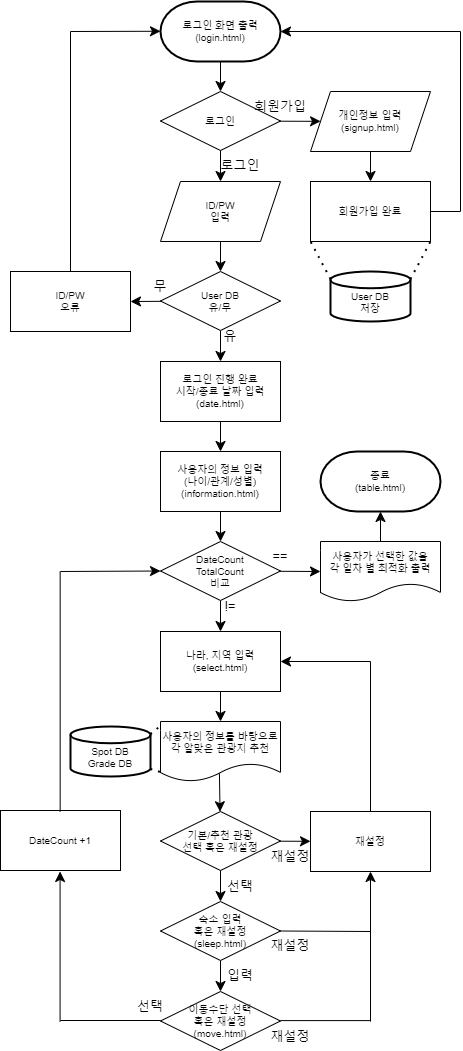

The diagram above was exported from draw.io. Its source (the exported page's mxGraphModel, read from the mxfile embedded in the PNG):
<mxGraphModel dx="1936" dy="1156" grid="1" gridSize="10" guides="1" tooltips="1" connect="1" arrows="1" fold="1" page="0" pageScale="1" pageWidth="827" pageHeight="1169" math="0" shadow="0">
  <root>
    <mxCell id="0" />
    <mxCell id="1" parent="0" />
    <mxCell id="Z0qv16NfwrmJStHl5g6O-19" style="edgeStyle=none;curved=1;rounded=0;orthogonalLoop=1;jettySize=auto;html=1;fontSize=10;startSize=8;endSize=8;" parent="1" source="Z0qv16NfwrmJStHl5g6O-1" target="Z0qv16NfwrmJStHl5g6O-2" edge="1">
      <mxGeometry relative="1" as="geometry" />
    </mxCell>
    <mxCell id="Z0qv16NfwrmJStHl5g6O-1" value="개인정보 입력&lt;br&gt;(signup.html)" style="shape=parallelogram;perimeter=parallelogramPerimeter;whiteSpace=wrap;html=1;fixedSize=1;fontSize=10;" parent="1" vertex="1">
      <mxGeometry x="150" y="-110" width="120" height="60" as="geometry" />
    </mxCell>
    <mxCell id="Z0qv16NfwrmJStHl5g6O-2" value="회원가입 완료" style="rounded=0;whiteSpace=wrap;html=1;fontSize=10;" parent="1" vertex="1">
      <mxGeometry x="150" y="-20" width="120" height="60" as="geometry" />
    </mxCell>
    <mxCell id="Z0qv16NfwrmJStHl5g6O-14" style="edgeStyle=none;curved=1;rounded=0;orthogonalLoop=1;jettySize=auto;html=1;entryX=0.5;entryY=0;entryDx=0;entryDy=0;fontSize=10;startSize=8;endSize=8;" parent="1" source="Z0qv16NfwrmJStHl5g6O-3" target="Z0qv16NfwrmJStHl5g6O-5" edge="1">
      <mxGeometry relative="1" as="geometry" />
    </mxCell>
    <mxCell id="Z0qv16NfwrmJStHl5g6O-3" value="로그인 화면 출력&lt;br style=&quot;font-size: 10px;&quot;&gt;(login.html)" style="strokeWidth=2;html=1;shape=mxgraph.flowchart.terminator;whiteSpace=wrap;fontSize=10;" parent="1" vertex="1">
      <mxGeometry y="-200" width="120" height="60" as="geometry" />
    </mxCell>
    <mxCell id="Z0qv16NfwrmJStHl5g6O-4" value="ID/PW&lt;br style=&quot;font-size: 10px;&quot;&gt;오류" style="rounded=0;whiteSpace=wrap;html=1;fontSize=10;" parent="1" vertex="1">
      <mxGeometry x="-150" y="70" width="120" height="60" as="geometry" />
    </mxCell>
    <mxCell id="Z0qv16NfwrmJStHl5g6O-13" value="" style="edgeStyle=none;curved=1;rounded=0;orthogonalLoop=1;jettySize=auto;html=1;fontSize=10;startSize=8;endSize=8;" parent="1" source="Z0qv16NfwrmJStHl5g6O-5" target="Z0qv16NfwrmJStHl5g6O-1" edge="1">
      <mxGeometry relative="1" as="geometry" />
    </mxCell>
    <mxCell id="Z0qv16NfwrmJStHl5g6O-17" style="edgeStyle=none;curved=1;rounded=0;orthogonalLoop=1;jettySize=auto;html=1;entryX=0.5;entryY=0;entryDx=0;entryDy=0;fontSize=10;startSize=8;endSize=8;" parent="1" source="Z0qv16NfwrmJStHl5g6O-5" target="Z0qv16NfwrmJStHl5g6O-6" edge="1">
      <mxGeometry relative="1" as="geometry" />
    </mxCell>
    <mxCell id="Z0qv16NfwrmJStHl5g6O-5" value="로그인" style="rhombus;whiteSpace=wrap;html=1;fontSize=10;" parent="1" vertex="1">
      <mxGeometry y="-110" width="120" height="59" as="geometry" />
    </mxCell>
    <mxCell id="Z0qv16NfwrmJStHl5g6O-18" style="edgeStyle=none;curved=1;rounded=0;orthogonalLoop=1;jettySize=auto;html=1;entryX=0.5;entryY=0;entryDx=0;entryDy=0;fontSize=10;startSize=8;endSize=8;" parent="1" source="Z0qv16NfwrmJStHl5g6O-6" target="Z0qv16NfwrmJStHl5g6O-7" edge="1">
      <mxGeometry relative="1" as="geometry" />
    </mxCell>
    <mxCell id="Z0qv16NfwrmJStHl5g6O-6" value="ID/PW&lt;br style=&quot;font-size: 10px;&quot;&gt;입력" style="shape=parallelogram;perimeter=parallelogramPerimeter;whiteSpace=wrap;html=1;fixedSize=1;fontSize=10;" parent="1" vertex="1">
      <mxGeometry y="-20" width="120" height="60" as="geometry" />
    </mxCell>
    <mxCell id="Z0qv16NfwrmJStHl5g6O-24" style="edgeStyle=none;curved=1;rounded=0;orthogonalLoop=1;jettySize=auto;html=1;entryX=0.5;entryY=0;entryDx=0;entryDy=0;fontSize=10;startSize=8;endSize=8;" parent="1" source="Z0qv16NfwrmJStHl5g6O-7" target="Z0qv16NfwrmJStHl5g6O-9" edge="1">
      <mxGeometry relative="1" as="geometry" />
    </mxCell>
    <mxCell id="Z0qv16NfwrmJStHl5g6O-36" style="edgeStyle=none;curved=1;rounded=0;orthogonalLoop=1;jettySize=auto;html=1;entryX=1;entryY=0.5;entryDx=0;entryDy=0;fontSize=10;startSize=8;endSize=8;" parent="1" source="Z0qv16NfwrmJStHl5g6O-7" target="Z0qv16NfwrmJStHl5g6O-4" edge="1">
      <mxGeometry relative="1" as="geometry" />
    </mxCell>
    <mxCell id="Z0qv16NfwrmJStHl5g6O-7" value="User DB&lt;br style=&quot;font-size: 10px;&quot;&gt;유/무" style="rhombus;whiteSpace=wrap;html=1;fontSize=10;" parent="1" vertex="1">
      <mxGeometry y="70" width="120" height="59" as="geometry" />
    </mxCell>
    <mxCell id="Z0qv16NfwrmJStHl5g6O-8" value="&lt;br style=&quot;font-size: 10px;&quot;&gt;User DB&lt;br style=&quot;font-size: 10px;&quot;&gt;저장" style="strokeWidth=2;html=1;shape=mxgraph.flowchart.database;whiteSpace=wrap;fontSize=10;" parent="1" vertex="1">
      <mxGeometry x="170" y="70" width="80" height="50" as="geometry" />
    </mxCell>
    <mxCell id="Z0qv16NfwrmJStHl5g6O-38" style="edgeStyle=none;curved=1;rounded=0;orthogonalLoop=1;jettySize=auto;html=1;fontSize=10;startSize=8;endSize=8;" parent="1" source="Z0qv16NfwrmJStHl5g6O-9" target="Z0qv16NfwrmJStHl5g6O-10" edge="1">
      <mxGeometry relative="1" as="geometry" />
    </mxCell>
    <mxCell id="Z0qv16NfwrmJStHl5g6O-9" value="로그인 진행 완료&lt;br style=&quot;font-size: 10px;&quot;&gt;시작/종료 날짜 입력&lt;br&gt;(date.html)" style="rounded=0;whiteSpace=wrap;html=1;fontSize=10;" parent="1" vertex="1">
      <mxGeometry y="160" width="120" height="60" as="geometry" />
    </mxCell>
    <mxCell id="Z0qv16NfwrmJStHl5g6O-39" style="edgeStyle=none;curved=1;rounded=0;orthogonalLoop=1;jettySize=auto;html=1;fontSize=10;startSize=8;endSize=8;" parent="1" source="Z0qv16NfwrmJStHl5g6O-10" target="Z0qv16NfwrmJStHl5g6O-35" edge="1">
      <mxGeometry relative="1" as="geometry" />
    </mxCell>
    <mxCell id="Z0qv16NfwrmJStHl5g6O-10" value="사용자의 정보 입력&lt;br style=&quot;font-size: 10px;&quot;&gt;(나이/관계/성별)&lt;br&gt;(information.html)" style="rounded=0;whiteSpace=wrap;html=1;fontSize=10;" parent="1" vertex="1">
      <mxGeometry y="250" width="120" height="60" as="geometry" />
    </mxCell>
    <mxCell id="Z0qv16NfwrmJStHl5g6O-23" style="edgeStyle=none;curved=1;rounded=0;orthogonalLoop=1;jettySize=auto;html=1;fontSize=10;startSize=8;endSize=8;entryX=0;entryY=0.5;entryDx=0;entryDy=0;" parent="1" edge="1">
      <mxGeometry relative="1" as="geometry">
        <mxPoint y="-170.24" as="targetPoint" />
        <mxPoint x="-90" y="-170" as="sourcePoint" />
      </mxGeometry>
    </mxCell>
    <mxCell id="Z0qv16NfwrmJStHl5g6O-41" style="edgeStyle=none;curved=1;rounded=0;orthogonalLoop=1;jettySize=auto;html=1;fontSize=10;startSize=8;endSize=8;" parent="1" source="Z0qv16NfwrmJStHl5g6O-26" target="Z0qv16NfwrmJStHl5g6O-27" edge="1">
      <mxGeometry relative="1" as="geometry" />
    </mxCell>
    <mxCell id="Z0qv16NfwrmJStHl5g6O-26" value="나라, 지역 입력&lt;br&gt;(select.html)" style="rounded=0;whiteSpace=wrap;html=1;fontSize=10;" parent="1" vertex="1">
      <mxGeometry y="430" width="120" height="60" as="geometry" />
    </mxCell>
    <mxCell id="Z0qv16NfwrmJStHl5g6O-43" style="edgeStyle=none;curved=1;rounded=0;orthogonalLoop=1;jettySize=auto;html=1;fontSize=10;startSize=8;endSize=8;exitX=0.491;exitY=0.866;exitDx=0;exitDy=0;exitPerimeter=0;" parent="1" source="Z0qv16NfwrmJStHl5g6O-27" target="Z0qv16NfwrmJStHl5g6O-28" edge="1">
      <mxGeometry relative="1" as="geometry" />
    </mxCell>
    <mxCell id="Z0qv16NfwrmJStHl5g6O-27" value="사용자의 정보를 바탕으로 각 알맞은 관광지 추천" style="shape=document;whiteSpace=wrap;html=1;boundedLbl=1;fontSize=10;" parent="1" vertex="1">
      <mxGeometry y="520" width="120" height="60" as="geometry" />
    </mxCell>
    <mxCell id="Z0qv16NfwrmJStHl5g6O-44" style="edgeStyle=none;curved=1;rounded=0;orthogonalLoop=1;jettySize=auto;html=1;entryX=0.5;entryY=0;entryDx=0;entryDy=0;fontSize=10;startSize=8;endSize=8;" parent="1" source="Z0qv16NfwrmJStHl5g6O-28" target="Z0qv16NfwrmJStHl5g6O-33" edge="1">
      <mxGeometry relative="1" as="geometry" />
    </mxCell>
    <mxCell id="Z0qv16NfwrmJStHl5g6O-50" value="" style="edgeStyle=none;curved=1;rounded=0;orthogonalLoop=1;jettySize=auto;html=1;fontSize=10;startSize=8;endSize=8;" parent="1" source="Z0qv16NfwrmJStHl5g6O-28" target="Z0qv16NfwrmJStHl5g6O-48" edge="1">
      <mxGeometry relative="1" as="geometry" />
    </mxCell>
    <mxCell id="Z0qv16NfwrmJStHl5g6O-28" value="기본/추천 관광&lt;br style=&quot;font-size: 10px;&quot;&gt;선택 혹은 재설정" style="rhombus;whiteSpace=wrap;html=1;fontSize=10;" parent="1" vertex="1">
      <mxGeometry y="610" width="120" height="59" as="geometry" />
    </mxCell>
    <mxCell id="Z0qv16NfwrmJStHl5g6O-32" value="이동수단 선택&lt;br style=&quot;font-size: 10px;&quot;&gt;혹은 재설정&lt;br&gt;(move.html)" style="rhombus;whiteSpace=wrap;html=1;fontSize=10;" parent="1" vertex="1">
      <mxGeometry y="790" width="120" height="59" as="geometry" />
    </mxCell>
    <mxCell id="Z0qv16NfwrmJStHl5g6O-45" style="edgeStyle=none;curved=1;rounded=0;orthogonalLoop=1;jettySize=auto;html=1;entryX=0.5;entryY=0;entryDx=0;entryDy=0;fontSize=10;startSize=8;endSize=8;" parent="1" source="Z0qv16NfwrmJStHl5g6O-33" target="Z0qv16NfwrmJStHl5g6O-32" edge="1">
      <mxGeometry relative="1" as="geometry" />
    </mxCell>
    <mxCell id="Z0qv16NfwrmJStHl5g6O-33" value="숙소 입력&lt;br style=&quot;font-size: 10px;&quot;&gt;혹은 재설정&lt;br&gt;(sleep.html)" style="rhombus;whiteSpace=wrap;html=1;fontSize=10;" parent="1" vertex="1">
      <mxGeometry y="700" width="120" height="59" as="geometry" />
    </mxCell>
    <mxCell id="Z0qv16NfwrmJStHl5g6O-40" style="edgeStyle=none;curved=1;rounded=0;orthogonalLoop=1;jettySize=auto;html=1;fontSize=10;startSize=8;endSize=8;" parent="1" source="Z0qv16NfwrmJStHl5g6O-35" target="Z0qv16NfwrmJStHl5g6O-26" edge="1">
      <mxGeometry relative="1" as="geometry" />
    </mxCell>
    <mxCell id="Z0qv16NfwrmJStHl5g6O-68" style="edgeStyle=none;curved=1;rounded=0;orthogonalLoop=1;jettySize=auto;html=1;entryX=0;entryY=0.5;entryDx=0;entryDy=0;fontSize=10;startSize=8;endSize=8;" parent="1" source="Z0qv16NfwrmJStHl5g6O-35" target="Z0qv16NfwrmJStHl5g6O-67" edge="1">
      <mxGeometry relative="1" as="geometry" />
    </mxCell>
    <mxCell id="Z0qv16NfwrmJStHl5g6O-35" value="DateCount&lt;br style=&quot;font-size: 10px;&quot;&gt;TotalCount&lt;br style=&quot;font-size: 10px;&quot;&gt;비교" style="rhombus;whiteSpace=wrap;html=1;fontSize=10;" parent="1" vertex="1">
      <mxGeometry y="340" width="120" height="59" as="geometry" />
    </mxCell>
    <mxCell id="Z0qv16NfwrmJStHl5g6O-48" value="재설정" style="rounded=0;whiteSpace=wrap;html=1;fontSize=10;" parent="1" vertex="1">
      <mxGeometry x="150" y="610" width="120" height="60" as="geometry" />
    </mxCell>
    <mxCell id="Z0qv16NfwrmJStHl5g6O-49" value="" style="endArrow=none;html=1;rounded=0;fontSize=10;startSize=8;endSize=8;curved=1;exitX=1;exitY=0.5;exitDx=0;exitDy=0;" parent="1" source="Z0qv16NfwrmJStHl5g6O-33" edge="1">
      <mxGeometry width="50" height="50" relative="1" as="geometry">
        <mxPoint x="130" y="650.5" as="sourcePoint" />
        <mxPoint x="210" y="730" as="targetPoint" />
      </mxGeometry>
    </mxCell>
    <mxCell id="Z0qv16NfwrmJStHl5g6O-52" value="" style="endArrow=none;html=1;rounded=0;fontSize=10;startSize=8;endSize=8;curved=1;exitX=1;exitY=0.5;exitDx=0;exitDy=0;" parent="1" edge="1">
      <mxGeometry width="50" height="50" relative="1" as="geometry">
        <mxPoint x="120" y="819.1" as="sourcePoint" />
        <mxPoint x="210" y="819.1" as="targetPoint" />
      </mxGeometry>
    </mxCell>
    <mxCell id="Z0qv16NfwrmJStHl5g6O-53" value="" style="endArrow=classic;html=1;rounded=0;fontSize=10;startSize=8;endSize=8;curved=1;" parent="1" edge="1">
      <mxGeometry width="50" height="50" relative="1" as="geometry">
        <mxPoint x="210" y="820" as="sourcePoint" />
        <mxPoint x="210" y="670" as="targetPoint" />
      </mxGeometry>
    </mxCell>
    <mxCell id="Z0qv16NfwrmJStHl5g6O-55" value="" style="endArrow=none;html=1;rounded=0;fontSize=10;startSize=8;endSize=8;curved=1;exitX=0.5;exitY=0;exitDx=0;exitDy=0;" parent="1" source="Z0qv16NfwrmJStHl5g6O-48" edge="1">
      <mxGeometry width="50" height="50" relative="1" as="geometry">
        <mxPoint x="210" y="570" as="sourcePoint" />
        <mxPoint x="210" y="460" as="targetPoint" />
      </mxGeometry>
    </mxCell>
    <mxCell id="Z0qv16NfwrmJStHl5g6O-57" value="" style="endArrow=classic;html=1;rounded=0;fontSize=10;startSize=8;endSize=8;curved=1;entryX=1;entryY=0.5;entryDx=0;entryDy=0;" parent="1" target="Z0qv16NfwrmJStHl5g6O-26" edge="1">
      <mxGeometry width="50" height="50" relative="1" as="geometry">
        <mxPoint x="210" y="460" as="sourcePoint" />
        <mxPoint x="130" y="480" as="targetPoint" />
      </mxGeometry>
    </mxCell>
    <mxCell id="Z0qv16NfwrmJStHl5g6O-58" value="" style="endArrow=none;html=1;rounded=0;fontSize=10;startSize=8;endSize=8;curved=1;exitX=0.5;exitY=0;exitDx=0;exitDy=0;" parent="1" source="Z0qv16NfwrmJStHl5g6O-4" edge="1">
      <mxGeometry width="50" height="50" relative="1" as="geometry">
        <mxPoint x="40" y="260" as="sourcePoint" />
        <mxPoint x="-90" y="-170" as="targetPoint" />
      </mxGeometry>
    </mxCell>
    <mxCell id="Z0qv16NfwrmJStHl5g6O-60" value="" style="endArrow=none;html=1;rounded=0;fontSize=10;startSize=8;endSize=8;curved=1;" parent="1" edge="1">
      <mxGeometry width="50" height="50" relative="1" as="geometry">
        <mxPoint x="-100" y="819" as="sourcePoint" />
        <mxPoint y="819" as="targetPoint" />
      </mxGeometry>
    </mxCell>
    <mxCell id="Z0qv16NfwrmJStHl5g6O-61" value="DateCount +1" style="rounded=0;whiteSpace=wrap;html=1;fontSize=10;" parent="1" vertex="1">
      <mxGeometry x="-160" y="609" width="120" height="60" as="geometry" />
    </mxCell>
    <mxCell id="Z0qv16NfwrmJStHl5g6O-62" value="" style="endArrow=classic;html=1;rounded=0;fontSize=10;startSize=8;endSize=8;curved=1;" parent="1" edge="1">
      <mxGeometry width="50" height="50" relative="1" as="geometry">
        <mxPoint x="-100.42" y="820" as="sourcePoint" />
        <mxPoint x="-100.42" y="670" as="targetPoint" />
      </mxGeometry>
    </mxCell>
    <mxCell id="Z0qv16NfwrmJStHl5g6O-65" value="" style="endArrow=none;html=1;rounded=0;fontSize=10;startSize=8;endSize=8;curved=1;" parent="1" edge="1">
      <mxGeometry width="50" height="50" relative="1" as="geometry">
        <mxPoint x="-100.34" y="610" as="sourcePoint" />
        <mxPoint x="-100.34" y="370" as="targetPoint" />
      </mxGeometry>
    </mxCell>
    <mxCell id="Z0qv16NfwrmJStHl5g6O-66" value="" style="endArrow=classic;html=1;rounded=0;fontSize=10;startSize=8;endSize=8;curved=1;entryX=0;entryY=0.5;entryDx=0;entryDy=0;" parent="1" target="Z0qv16NfwrmJStHl5g6O-35" edge="1">
      <mxGeometry width="50" height="50" relative="1" as="geometry">
        <mxPoint x="-100" y="370" as="sourcePoint" />
        <mxPoint x="130" y="470" as="targetPoint" />
      </mxGeometry>
    </mxCell>
    <mxCell id="Z0qv16NfwrmJStHl5g6O-67" value="사용자가 선택한 값을&lt;br style=&quot;font-size: 10px;&quot;&gt;각 일차 별 최적화 출력" style="shape=document;whiteSpace=wrap;html=1;boundedLbl=1;fontSize=10;" parent="1" vertex="1">
      <mxGeometry x="160" y="340" width="120" height="60" as="geometry" />
    </mxCell>
    <mxCell id="Z0qv16NfwrmJStHl5g6O-69" value="종료&lt;br&gt;(table.html)" style="strokeWidth=2;html=1;shape=mxgraph.flowchart.terminator;whiteSpace=wrap;fontSize=10;" parent="1" vertex="1">
      <mxGeometry x="160" y="250" width="120" height="60" as="geometry" />
    </mxCell>
    <mxCell id="Z0qv16NfwrmJStHl5g6O-70" style="edgeStyle=none;curved=1;rounded=0;orthogonalLoop=1;jettySize=auto;html=1;entryX=0.5;entryY=1;entryDx=0;entryDy=0;entryPerimeter=0;fontSize=10;startSize=8;endSize=8;" parent="1" source="Z0qv16NfwrmJStHl5g6O-67" target="Z0qv16NfwrmJStHl5g6O-69" edge="1">
      <mxGeometry relative="1" as="geometry" />
    </mxCell>
    <mxCell id="Z0qv16NfwrmJStHl5g6O-71" value="==" style="text;html=1;strokeColor=none;fillColor=none;align=center;verticalAlign=middle;whiteSpace=wrap;rounded=0;fontSize=13;" parent="1" vertex="1">
      <mxGeometry x="90" y="340" width="60" height="30" as="geometry" />
    </mxCell>
    <mxCell id="Z0qv16NfwrmJStHl5g6O-72" value="!=" style="text;html=1;strokeColor=none;fillColor=none;align=center;verticalAlign=middle;whiteSpace=wrap;rounded=0;fontSize=13;" parent="1" vertex="1">
      <mxGeometry x="40" y="390" width="60" height="30" as="geometry" />
    </mxCell>
    <mxCell id="Z0qv16NfwrmJStHl5g6O-73" value="&lt;font style=&quot;font-size: 13px;&quot;&gt;재설정&lt;br&gt;&lt;/font&gt;" style="text;html=1;strokeColor=none;fillColor=none;align=center;verticalAlign=middle;whiteSpace=wrap;rounded=0;fontSize=10;" parent="1" vertex="1">
      <mxGeometry x="100" y="729" width="60" height="30" as="geometry" />
    </mxCell>
    <mxCell id="Z0qv16NfwrmJStHl5g6O-74" value="선택" style="text;html=1;strokeColor=none;fillColor=none;align=center;verticalAlign=middle;whiteSpace=wrap;rounded=0;fontSize=13;" parent="1" vertex="1">
      <mxGeometry x="50" y="670" width="60" height="30" as="geometry" />
    </mxCell>
    <mxCell id="Z0qv16NfwrmJStHl5g6O-75" value="입력" style="text;html=1;strokeColor=none;fillColor=none;align=center;verticalAlign=middle;whiteSpace=wrap;rounded=0;fontSize=13;" parent="1" vertex="1">
      <mxGeometry x="50" y="759" width="60" height="30" as="geometry" />
    </mxCell>
    <mxCell id="Z0qv16NfwrmJStHl5g6O-76" value="선택" style="text;html=1;strokeColor=none;fillColor=none;align=center;verticalAlign=middle;whiteSpace=wrap;rounded=0;fontSize=13;" parent="1" vertex="1">
      <mxGeometry x="-40" y="790" width="60" height="30" as="geometry" />
    </mxCell>
    <mxCell id="Z0qv16NfwrmJStHl5g6O-78" value="&lt;font style=&quot;font-size: 13px;&quot;&gt;재설정&lt;br&gt;&lt;/font&gt;" style="text;html=1;strokeColor=none;fillColor=none;align=center;verticalAlign=middle;whiteSpace=wrap;rounded=0;fontSize=10;" parent="1" vertex="1">
      <mxGeometry x="100" y="820" width="60" height="30" as="geometry" />
    </mxCell>
    <mxCell id="Z0qv16NfwrmJStHl5g6O-79" value="" style="endArrow=none;dashed=1;html=1;dashPattern=1 3;strokeWidth=2;rounded=0;fontSize=12;startSize=8;endSize=8;curved=1;entryX=0;entryY=1;entryDx=0;entryDy=0;exitX=0;exitY=0.15;exitDx=0;exitDy=0;exitPerimeter=0;" parent="1" source="Z0qv16NfwrmJStHl5g6O-8" target="Z0qv16NfwrmJStHl5g6O-2" edge="1">
      <mxGeometry width="50" height="50" relative="1" as="geometry">
        <mxPoint x="270" y="160" as="sourcePoint" />
        <mxPoint x="320" y="110" as="targetPoint" />
      </mxGeometry>
    </mxCell>
    <mxCell id="Z0qv16NfwrmJStHl5g6O-80" value="" style="endArrow=none;dashed=1;html=1;dashPattern=1 3;strokeWidth=2;rounded=0;fontSize=12;startSize=8;endSize=8;curved=1;entryX=1;entryY=1;entryDx=0;entryDy=0;exitX=1;exitY=0.15;exitDx=0;exitDy=0;exitPerimeter=0;" parent="1" source="Z0qv16NfwrmJStHl5g6O-8" target="Z0qv16NfwrmJStHl5g6O-2" edge="1">
      <mxGeometry width="50" height="50" relative="1" as="geometry">
        <mxPoint x="270" y="160" as="sourcePoint" />
        <mxPoint x="320" y="110" as="targetPoint" />
      </mxGeometry>
    </mxCell>
    <mxCell id="Z0qv16NfwrmJStHl5g6O-81" value="" style="endArrow=none;html=1;rounded=0;fontSize=12;startSize=8;endSize=8;curved=1;exitX=1;exitY=0.5;exitDx=0;exitDy=0;" parent="1" source="Z0qv16NfwrmJStHl5g6O-2" edge="1">
      <mxGeometry width="50" height="50" relative="1" as="geometry">
        <mxPoint x="270" y="160" as="sourcePoint" />
        <mxPoint x="300" y="10" as="targetPoint" />
      </mxGeometry>
    </mxCell>
    <mxCell id="Z0qv16NfwrmJStHl5g6O-82" value="" style="endArrow=none;html=1;rounded=0;fontSize=12;startSize=8;endSize=8;curved=1;" parent="1" edge="1">
      <mxGeometry width="50" height="50" relative="1" as="geometry">
        <mxPoint x="300" y="-170" as="sourcePoint" />
        <mxPoint x="300" y="10" as="targetPoint" />
      </mxGeometry>
    </mxCell>
    <mxCell id="Z0qv16NfwrmJStHl5g6O-83" value="" style="endArrow=classic;html=1;rounded=0;fontSize=12;startSize=8;endSize=8;curved=1;entryX=1;entryY=0.5;entryDx=0;entryDy=0;entryPerimeter=0;" parent="1" target="Z0qv16NfwrmJStHl5g6O-3" edge="1">
      <mxGeometry width="50" height="50" relative="1" as="geometry">
        <mxPoint x="300" y="-170" as="sourcePoint" />
        <mxPoint x="130" y="-170" as="targetPoint" />
      </mxGeometry>
    </mxCell>
    <mxCell id="Z0qv16NfwrmJStHl5g6O-84" value="회원가입" style="text;html=1;strokeColor=none;fillColor=none;align=center;verticalAlign=middle;whiteSpace=wrap;rounded=0;fontSize=13;" parent="1" vertex="1">
      <mxGeometry x="90" y="-110" width="60" height="30" as="geometry" />
    </mxCell>
    <mxCell id="Z0qv16NfwrmJStHl5g6O-85" value="로그인" style="text;html=1;strokeColor=none;fillColor=none;align=center;verticalAlign=middle;whiteSpace=wrap;rounded=0;fontSize=13;" parent="1" vertex="1">
      <mxGeometry x="50" y="-51" width="60" height="30" as="geometry" />
    </mxCell>
    <mxCell id="Z0qv16NfwrmJStHl5g6O-86" value="무" style="text;html=1;strokeColor=none;fillColor=none;align=center;verticalAlign=middle;whiteSpace=wrap;rounded=0;fontSize=13;" parent="1" vertex="1">
      <mxGeometry x="-30" y="70" width="60" height="30" as="geometry" />
    </mxCell>
    <mxCell id="Z0qv16NfwrmJStHl5g6O-87" value="유" style="text;html=1;strokeColor=none;fillColor=none;align=center;verticalAlign=middle;whiteSpace=wrap;rounded=0;fontSize=13;" parent="1" vertex="1">
      <mxGeometry x="40" y="120" width="60" height="30" as="geometry" />
    </mxCell>
    <mxCell id="Z0qv16NfwrmJStHl5g6O-88" value="&lt;font style=&quot;font-size: 13px;&quot;&gt;재설정&lt;br&gt;&lt;/font&gt;" style="text;html=1;strokeColor=none;fillColor=none;align=center;verticalAlign=middle;whiteSpace=wrap;rounded=0;fontSize=10;" parent="1" vertex="1">
      <mxGeometry x="100" y="640" width="60" height="30" as="geometry" />
    </mxCell>
    <mxCell id="Z0qv16NfwrmJStHl5g6O-91" value="&lt;br&gt;Spot DB&lt;br&gt;Grade DB" style="strokeWidth=2;html=1;shape=mxgraph.flowchart.database;whiteSpace=wrap;fontSize=10;" parent="1" vertex="1">
      <mxGeometry x="-90" y="525" width="80" height="50" as="geometry" />
    </mxCell>
    <mxCell id="Z0qv16NfwrmJStHl5g6O-92" value="" style="endArrow=none;dashed=1;html=1;dashPattern=1 3;strokeWidth=2;rounded=0;fontSize=12;startSize=8;endSize=8;curved=1;exitX=1;exitY=0.15;exitDx=0;exitDy=0;exitPerimeter=0;entryX=0.016;entryY=0.049;entryDx=0;entryDy=0;entryPerimeter=0;" parent="1" source="Z0qv16NfwrmJStHl5g6O-91" target="Z0qv16NfwrmJStHl5g6O-27" edge="1">
      <mxGeometry width="50" height="50" relative="1" as="geometry">
        <mxPoint x="60" y="530" as="sourcePoint" />
        <mxPoint x="110" y="480" as="targetPoint" />
      </mxGeometry>
    </mxCell>
    <mxCell id="Z0qv16NfwrmJStHl5g6O-93" value="" style="endArrow=none;dashed=1;html=1;dashPattern=1 3;strokeWidth=2;rounded=0;fontSize=12;startSize=8;endSize=8;curved=1;exitX=1;exitY=0.85;exitDx=0;exitDy=0;exitPerimeter=0;entryX=-0.001;entryY=0.841;entryDx=0;entryDy=0;entryPerimeter=0;" parent="1" source="Z0qv16NfwrmJStHl5g6O-91" target="Z0qv16NfwrmJStHl5g6O-27" edge="1">
      <mxGeometry width="50" height="50" relative="1" as="geometry">
        <mxPoint y="543" as="sourcePoint" />
        <mxPoint x="12" y="533" as="targetPoint" />
      </mxGeometry>
    </mxCell>
  </root>
</mxGraphModel>